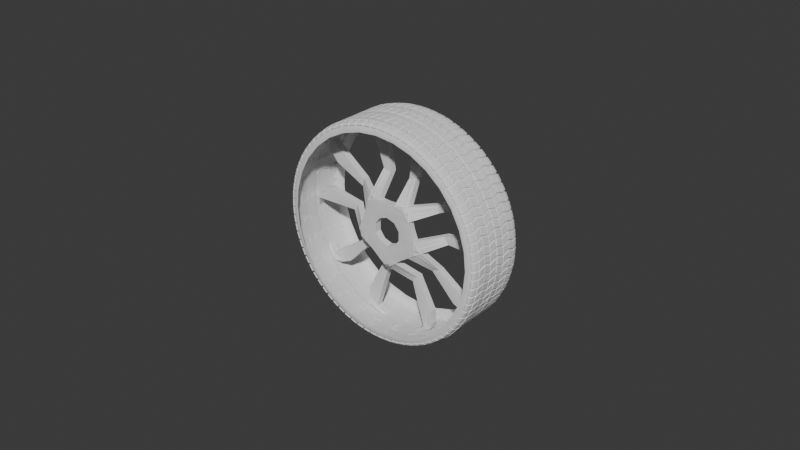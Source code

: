 # Source: wheel_rim.blend  (saved by Blender 4.0.36; exported with 4.5.12 LTS)
import bpy
from mathutils import Matrix  # noqa: F401  (used for matrix-valued properties, if any)

bpy.ops.wm.read_factory_settings(use_empty=True)
scene = bpy.context.scene
scene.name = 'Scene'

# ---- collections
col_collection = bpy.data.collections.new('Collection'); scene.collection.children.link(col_collection)

# ---- world
world_world = bpy.data.worlds.new('World'); scene.world = world_world
world_world.use_nodes = True; world_world.node_tree.nodes.clear()
_N = world_world.node_tree.nodes; _L = world_world.node_tree.links
n0 = _N.new('ShaderNodeOutputWorld'); n0.name = 'World Output'; n0.location = (300, 300)
n1 = _N.new('ShaderNodeBackground'); n1.name = 'Background'; n1.location = (10, 300)
n1.inputs[0].default_value = (0.05088, 0.05088, 0.05088, 1.0)
_L.new(n1.outputs[0], n0.inputs[0])
n0.is_active_output = True
world_world.color = (0.05088, 0.05088, 0.05088)
world_world.use_sun_shadow = False
world_world.sun_shadow_jitter_overblur = 0.0

# ---- meshes
me_plane = bpy.data.meshes.new('Plane')
me_plane.from_pydata([(0.03783, -0.1043, 0.0), (0.3732, -0.0337, 0.0), (0.03783, 0.1043, 0.0), (0.3732, 0.1749, 0.0), (0.3937, -0.0337, 0.0), (0.3937, 0.1749, 0.0), (0.7333, -0.1033, 0.0), (0.7333, 0.1052, 0.0), (0.7466, -0.1033, 0.0), (0.7466, 0.1052, 0.0), (0.9851, -0.0461, 0.0), (0.9851, 0.1625, 0.0), (1.032, -0.0461, 0.0), (1.032, 0.1625, 0.0), (1.045, -0.0461, -0.01804), (1.045, 0.1625, -0.01804), (1.281, -0.05076, -0.08924), (1.281, 0.1578, -0.08924), (1.238, -0.0461, -0.0461), (1.064, -0.0461, -0.01821), (1.185, -0.0461, -0.03249), (1.122, -0.0461, -0.02228), (1.064, 0.1625, -0.01821), (1.238, 0.1625, -0.0461), (1.122, 0.1625, -0.02228), (1.185, 0.1625, -0.03249)], [], [(0, 1, 3, 2), (5, 4, 6, 7), (9, 8, 10, 11), (11, 10, 12, 13), (15, 14, 19, 22), (18, 23, 25, 20), (20, 25, 24, 21), (21, 24, 22, 19), (23, 18, 16, 17)])
_uv = me_plane.uv_layers.new(name='UVMap')
_uv.uv.foreach_set('vector', [0.0, 0.0, 1.0, 0.0, 1.0, 1.0, 0.0, 1.0, 0.0, 0.0, 0.0, 0.0, 0.0, 0.0, 0.0, 0.0, 0.0, 0.0, 0.0, 0.0, 0.0, 0.0, 0.0, 0.0, 0.0, 0.0, 0.0, 0.0, 0.0, 0.0, 0.0, 0.0, 0.0, 0.0, 0.0, 0.0, 0.0, 0.0, 0.0, 0.0, 0.0, 0.0, 0.0, 0.0, 0.0, 0.0, 0.0, 0.0, 0.0, 0.0, 0.0, 0.0, 0.0, 0.0, 0.0, 0.0, 0.0, 0.0, 0.0, 0.0, 0.0, 0.0, 0.0, 0.0, 0.0, 0.0, 0.0, 0.0, 0.0, 0.0, 0.0, 0.0])
_ca = me_plane.color_attributes.new('Attribute', 'BYTE_COLOR', 'CORNER')
_ca.data.foreach_set('color', [1.0, 1.0, 1.0, 1.0, 1.0, 1.0, 1.0, 1.0, 1.0, 1.0, 1.0, 1.0, 1.0, 1.0, 1.0, 1.0, 1.0, 1.0, 1.0, 1.0, 1.0, 1.0, 1.0, 1.0, 1.0, 1.0, 1.0, 1.0, 1.0, 1.0, 1.0, 1.0, 1.0, 1.0, 1.0, 1.0, 1.0, 1.0, 1.0, 1.0, 1.0, 1.0, 1.0, 1.0, 1.0, 1.0, 1.0, 1.0, 1.0, 1.0, 1.0, 1.0, 1.0, 1.0, 1.0, 1.0, 1.0, 1.0, 1.0, 1.0, 1.0, 1.0, 1.0, 1.0, 1.0, 1.0, 1.0, 1.0, 1.0, 1.0, 1.0, 1.0, 1.0, 1.0, 1.0, 1.0, 1.0, 1.0, 1.0, 1.0, 1.0, 1.0, 1.0, 1.0, 1.0, 1.0, 1.0, 1.0, 1.0, 1.0, 1.0, 1.0, 1.0, 1.0, 1.0, 1.0, 1.0, 1.0, 1.0, 1.0, 1.0, 1.0, 1.0, 1.0, 1.0, 1.0, 1.0, 1.0, 1.0, 1.0, 1.0, 1.0, 1.0, 1.0, 1.0, 1.0, 1.0, 1.0, 1.0, 1.0, 1.0, 1.0, 1.0, 1.0, 1.0, 1.0, 1.0, 1.0, 1.0, 1.0, 1.0, 1.0, 1.0, 1.0, 1.0, 1.0, 1.0, 1.0, 1.0, 1.0, 1.0, 1.0, 1.0, 1.0])
me_plane.update()
me_circle = bpy.data.meshes.new('Circle')
me_circle.from_pydata([(-0.3402, 0.9898, 1.239e-10), (-0.3402, 0.9708, 0.1931), (-0.3402, 0.9144, 0.3788), (-0.3402, 0.823, 0.5499), (-0.3402, 0.6999, 0.6999), (-0.3402, 0.5499, 0.823), (-0.3402, 0.3788, 0.9144), (-0.3402, 0.1931, 0.9708), (-0.3402, 1.524e-10, 0.9898), (-0.3402, -0.1931, 0.9708), (-0.3402, -0.3788, 0.9144), (-0.3402, -0.5499, 0.823), (-0.3402, -0.6999, 0.6999), (-0.3402, -0.823, 0.5499), (-0.3402, -0.9144, 0.3788), (-0.3402, -0.9708, 0.1931), (-0.3402, -0.9898, 1.239e-10), (-0.3402, -0.9708, -0.1931), (-0.3402, -0.9144, -0.3788), (-0.3402, -0.823, -0.5499), (-0.3402, -0.6999, -0.6999), (-0.3402, -0.5499, -0.823), (-0.3402, -0.3788, -0.9144), (-0.3402, -0.1931, -0.9708), (-0.3402, 1.524e-10, -0.9898), (-0.3402, 0.1931, -0.9708), (-0.3402, 0.3788, -0.9144), (-0.3402, 0.5499, -0.823), (-0.3402, 0.6999, -0.6999), (-0.3402, 0.823, -0.5499), (-0.3402, 0.9144, -0.3788), (-0.3402, 0.9708, -0.1931), (0.002324, 0.9898, 1.239e-10), (0.002324, 0.9708, 0.1931), (0.002324, 0.9144, 0.3788), (0.002324, 0.823, 0.5499), (0.002324, 0.6999, 0.6999), (0.002324, 0.5499, 0.823), (0.002324, 0.3788, 0.9144), (0.002324, 0.1931, 0.9708), (0.002324, 1.524e-10, 0.9898), (0.002324, -0.1931, 0.9708), (0.002324, -0.3788, 0.9144), (0.002324, -0.5499, 0.823), (0.002324, -0.6999, 0.6999), (0.002324, -0.823, 0.5499), (0.002324, -0.9144, 0.3788), (0.002324, -0.9708, 0.1931), (0.002324, -0.9898, 1.239e-10), (0.002324, -0.9708, -0.1931), (0.002324, -0.9144, -0.3788), (0.002324, -0.823, -0.5499), (0.002324, -0.6999, -0.6999), (0.002324, -0.5499, -0.823), (0.002324, -0.3788, -0.9144), (0.002324, -0.1931, -0.9708), (0.002324, 1.524e-10, -0.9898), (0.002324, 0.1931, -0.9708), (0.002324, 0.3788, -0.9144), (0.002324, 0.5499, -0.823), (0.002324, 0.6999, -0.6999), (0.002324, 0.823, -0.5499), (0.002324, 0.9144, -0.3788), (0.002324, 0.9708, -0.1931), (-0.388, 0.9079, 8.843e-10), (-0.388, 0.8904, 0.1771), (-0.388, 0.8388, 0.3474), (-0.388, 0.7549, 0.5044), (-0.388, 0.642, 0.642), (-0.388, 0.5044, 0.7549), (-0.388, 0.3474, 0.8388), (-0.388, 0.1771, 0.8904), (-0.388, -9.391e-10, 0.9079), (-0.388, -0.1771, 0.8904), (-0.388, -0.3474, 0.8388), (-0.388, -0.5044, 0.7549), (-0.388, -0.642, 0.642), (-0.388, -0.7549, 0.5044), (-0.388, -0.8388, 0.3474), (-0.388, -0.8904, 0.1771), (-0.388, -0.9079, 8.843e-10), (-0.388, -0.8904, -0.1771), (-0.388, -0.8388, -0.3474), (-0.388, -0.7549, -0.5044), (-0.388, -0.642, -0.642), (-0.388, -0.5044, -0.7549), (-0.388, -0.3474, -0.8388), (-0.388, -0.1771, -0.8904), (-0.388, -9.391e-10, -0.9079), (-0.388, 0.1771, -0.8904), (-0.388, 0.3474, -0.8388), (-0.388, 0.5044, -0.7549), (-0.388, 0.642, -0.642), (-0.388, 0.7549, -0.5044), (-0.388, 0.8388, -0.3474), (-0.388, 0.8904, -0.1771), (-0.3875, 0.3519, 0.8496), (-0.3503, 0.3764, 0.9086), (-0.3842, 0.3587, 0.8659), (-0.3759, 0.3657, 0.8829), (-0.364, 0.3719, 0.8979), (-0.3503, 0.5464, 0.8178), (-0.3875, 0.5109, 0.7646), (-0.364, 0.5399, 0.8081), (-0.3759, 0.5309, 0.7946), (-0.3842, 0.5207, 0.7793), (-0.3875, -0.6502, -0.6502), (-0.3503, -0.6954, -0.6954), (-0.3842, -0.6628, -0.6628), (-0.3759, -0.6757, -0.6757), (-0.364, -0.6872, -0.6872), (-0.3503, -0.8178, -0.5464), (-0.3875, -0.7646, -0.5109), (-0.364, -0.8081, -0.5399), (-0.3759, -0.7946, -0.5309), (-0.3842, -0.7793, -0.5207), (-0.3875, 0.1794, 0.9019), (-0.3503, 0.1919, 0.9646), (-0.3842, 0.1829, 0.9193), (-0.3759, 0.1864, 0.9373), (-0.364, 0.1896, 0.9532), (-0.3875, -0.5109, -0.7646), (-0.3503, -0.5464, -0.8178), (-0.3842, -0.5207, -0.7793), (-0.3759, -0.5309, -0.7946), (-0.364, -0.5399, -0.8081), (-0.3875, -8.197e-10, 0.9196), (-0.3503, 3.157e-11, 0.9835), (-0.3842, -6.257e-10, 0.9373), (-0.3759, -4.075e-10, 0.9557), (-0.364, -1.601e-10, 0.9719), (-0.3875, -0.3519, -0.8496), (-0.3503, -0.3764, -0.9086), (-0.3842, -0.3587, -0.8659), (-0.3759, -0.3657, -0.8829), (-0.364, -0.3719, -0.8979), (-0.3875, -0.1794, 0.9019), (-0.3503, -0.1919, 0.9646), (-0.3842, -0.1829, 0.9193), (-0.3759, -0.1864, 0.9373), (-0.364, -0.1896, 0.9532), (-0.3875, -0.1794, -0.9019), (-0.3503, -0.1919, -0.9646), (-0.3842, -0.1829, -0.9193), (-0.3759, -0.1864, -0.9373), (-0.364, -0.1896, -0.9532), (-0.3875, -0.3519, 0.8496), (-0.3503, -0.3764, 0.9086), (-0.3842, -0.3587, 0.8659), (-0.3759, -0.3657, 0.8829), (-0.364, -0.3719, 0.8979), (-0.3875, -8.197e-10, -0.9196), (-0.3503, 3.157e-11, -0.9835), (-0.3842, -6.257e-10, -0.9373), (-0.3759, -4.075e-10, -0.9557), (-0.364, -1.601e-10, -0.9719), (-0.3875, -0.5109, 0.7646), (-0.3503, -0.5464, 0.8178), (-0.3842, -0.5207, 0.7793), (-0.3759, -0.5309, 0.7946), (-0.364, -0.5399, 0.8081), (-0.3875, 0.1794, -0.9019), (-0.3503, 0.1919, -0.9646), (-0.3842, 0.1829, -0.9193), (-0.3759, 0.1864, -0.9373), (-0.364, 0.1896, -0.9532), (-0.3875, -0.6502, 0.6502), (-0.3503, -0.6954, 0.6954), (-0.3842, -0.6628, 0.6628), (-0.3759, -0.6757, 0.6757), (-0.364, -0.6872, 0.6872), (-0.3875, 0.3519, -0.8496), (-0.3503, 0.3764, -0.9086), (-0.3842, 0.3587, -0.8659), (-0.3759, 0.3657, -0.8829), (-0.364, 0.3719, -0.8979), (-0.3875, -0.7646, 0.5109), (-0.3503, -0.8178, 0.5464), (-0.3842, -0.7793, 0.5207), (-0.3759, -0.7946, 0.5309), (-0.364, -0.8081, 0.5399), (-0.3875, 0.5109, -0.7646), (-0.3503, 0.5464, -0.8178), (-0.3842, 0.5207, -0.7793), (-0.3759, 0.5309, -0.7946), (-0.364, 0.5399, -0.8081), (-0.3875, -0.8496, 0.3519), (-0.3503, -0.9086, 0.3764), (-0.3842, -0.8659, 0.3587), (-0.3759, -0.8829, 0.3657), (-0.364, -0.8979, 0.3719), (-0.3875, 0.9019, 0.1794), (-0.3503, 0.9646, 0.1919), (-0.3842, 0.9193, 0.1829), (-0.3759, 0.9373, 0.1864), (-0.364, 0.9532, 0.1896), (-0.3503, 0.9835, 2.147e-10), (-0.3875, 0.9196, 8.076e-10), (-0.364, 0.9719, 3.638e-10), (-0.3759, 0.9557, 5.239e-10), (-0.3842, 0.9373, 6.839e-10), (-0.3875, 0.6502, -0.6502), (-0.3503, 0.6954, -0.6954), (-0.3842, 0.6628, -0.6628), (-0.3759, 0.6757, -0.6757), (-0.364, 0.6872, -0.6872), (-0.3875, -0.9019, 0.1794), (-0.3503, -0.9646, 0.1919), (-0.3842, -0.9193, 0.1829), (-0.3759, -0.9373, 0.1864), (-0.364, -0.9532, 0.1896), (-0.3875, 0.8496, 0.3519), (-0.3503, 0.9086, 0.3764), (-0.3842, 0.8659, 0.3587), (-0.3759, 0.8829, 0.3657), (-0.364, 0.8979, 0.3719), (-0.3875, 0.7646, -0.5109), (-0.3503, 0.8178, -0.5464), (-0.3842, 0.7793, -0.5207), (-0.3759, 0.7946, -0.5309), (-0.364, 0.8081, -0.5399), (-0.3875, -0.9196, 8.076e-10), (-0.3503, -0.9835, 2.147e-10), (-0.3842, -0.9373, 6.839e-10), (-0.3759, -0.9557, 5.239e-10), (-0.364, -0.9719, 3.638e-10), (-0.3875, 0.7646, 0.5109), (-0.3503, 0.8178, 0.5464), (-0.3842, 0.7793, 0.5207), (-0.3759, 0.7946, 0.5309), (-0.364, 0.8081, 0.5399), (-0.3875, 0.8496, -0.3519), (-0.3503, 0.9086, -0.3764), (-0.3842, 0.8659, -0.3587), (-0.3759, 0.8829, -0.3657), (-0.364, 0.8979, -0.3719), (-0.3875, -0.9019, -0.1794), (-0.3503, -0.9646, -0.1919), (-0.3842, -0.9193, -0.1829), (-0.3759, -0.9373, -0.1864), (-0.364, -0.9532, -0.1896), (-0.3875, 0.6502, 0.6502), (-0.3503, 0.6954, 0.6954), (-0.3842, 0.6628, 0.6628), (-0.3759, 0.6757, 0.6757), (-0.364, 0.6872, 0.6872), (-0.3875, 0.9019, -0.1794), (-0.3503, 0.9646, -0.1919), (-0.3842, 0.9193, -0.1829), (-0.3759, 0.9373, -0.1864), (-0.364, 0.9532, -0.1896), (-0.3875, -0.8496, -0.3519), (-0.3503, -0.9086, -0.3764), (-0.3842, -0.8659, -0.3587), (-0.3759, -0.8829, -0.3657), (-0.364, -0.8979, -0.3719)], [], [(15, 14, 46, 47), (2, 1, 33, 34), (29, 28, 60, 61), (16, 15, 47, 48), (3, 2, 34, 35), (30, 29, 61, 62), (17, 16, 48, 49), (4, 3, 35, 36), (31, 30, 62, 63), (18, 17, 49, 50), (5, 4, 36, 37), (0, 31, 63, 32), (19, 18, 50, 51), (6, 5, 37, 38), (20, 19, 51, 52), (7, 6, 38, 39), (21, 20, 52, 53), (8, 7, 39, 40), (22, 21, 53, 54), (9, 8, 40, 41), (23, 22, 54, 55), (10, 9, 41, 42), (24, 23, 55, 56), (11, 10, 42, 43), (25, 24, 56, 57), (12, 11, 43, 44), (26, 25, 57, 58), (13, 12, 44, 45), (27, 26, 58, 59), (14, 13, 45, 46), (1, 0, 32, 33), (28, 27, 59, 60), (6, 7, 117, 97), (20, 21, 122, 107), (5, 6, 97, 101), (19, 20, 107, 111), (7, 8, 127, 117), (21, 22, 132, 122), (8, 9, 137, 127), (22, 23, 142, 132), (9, 10, 147, 137), (23, 24, 152, 142), (10, 11, 157, 147), (24, 25, 162, 152), (11, 12, 167, 157), (25, 26, 172, 162), (12, 13, 177, 167), (26, 27, 182, 172), (13, 14, 187, 177), (1, 2, 212, 192), (27, 28, 202, 182), (14, 15, 207, 187), (0, 1, 192, 196), (28, 29, 217, 202), (15, 16, 222, 207), (2, 3, 227, 212), (29, 30, 232, 217), (16, 17, 237, 222), (3, 4, 242, 227), (30, 31, 247, 232), (17, 18, 252, 237), (106, 121, 85, 84), (201, 216, 93, 92), (116, 126, 72, 71), (251, 112, 83, 82), (246, 197, 64, 95), (241, 102, 69, 68), (236, 251, 82, 81), (231, 246, 95, 94), (226, 241, 68, 67), (221, 236, 81, 80), (216, 231, 94, 93), (211, 226, 67, 66), (206, 221, 80, 79), (31, 0, 196, 247), (191, 211, 66, 65), (186, 206, 79, 78), (197, 191, 65, 64), (181, 201, 92, 91), (176, 186, 78, 77), (171, 181, 91, 90), (166, 176, 77, 76), (161, 171, 90, 89), (156, 166, 76, 75), (151, 161, 89, 88), (146, 156, 75, 74), (141, 151, 88, 87), (136, 146, 74, 73), (131, 141, 87, 86), (126, 136, 73, 72), (121, 131, 86, 85), (18, 19, 111, 252), (4, 5, 101, 242), (112, 106, 84, 83), (102, 96, 70, 69), (112, 251, 253, 115), (115, 253, 254, 114), (114, 254, 255, 113), (113, 255, 252, 111), (197, 246, 248, 200), (200, 248, 249, 199), (199, 249, 250, 198), (198, 250, 247, 196), (102, 241, 243, 105), (105, 243, 244, 104), (104, 244, 245, 103), (103, 245, 242, 101), (251, 236, 238, 253), (253, 238, 239, 254), (254, 239, 240, 255), (255, 240, 237, 252), (246, 231, 233, 248), (248, 233, 234, 249), (249, 234, 235, 250), (250, 235, 232, 247), (241, 226, 228, 243), (243, 228, 229, 244), (244, 229, 230, 245), (245, 230, 227, 242), (236, 221, 223, 238), (238, 223, 224, 239), (239, 224, 225, 240), (240, 225, 222, 237), (231, 216, 218, 233), (233, 218, 219, 234), (234, 219, 220, 235), (235, 220, 217, 232), (226, 211, 213, 228), (228, 213, 214, 229), (229, 214, 215, 230), (230, 215, 212, 227), (221, 206, 208, 223), (223, 208, 209, 224), (224, 209, 210, 225), (225, 210, 207, 222), (216, 201, 203, 218), (218, 203, 204, 219), (219, 204, 205, 220), (220, 205, 202, 217), (211, 191, 193, 213), (213, 193, 194, 214), (214, 194, 195, 215), (215, 195, 192, 212), (206, 186, 188, 208), (208, 188, 189, 209), (209, 189, 190, 210), (210, 190, 187, 207), (201, 181, 183, 203), (203, 183, 184, 204), (204, 184, 185, 205), (205, 185, 182, 202), (191, 197, 200, 193), (193, 200, 199, 194), (194, 199, 198, 195), (195, 198, 196, 192), (186, 176, 178, 188), (188, 178, 179, 189), (189, 179, 180, 190), (190, 180, 177, 187), (181, 171, 173, 183), (183, 173, 174, 184), (184, 174, 175, 185), (185, 175, 172, 182), (176, 166, 168, 178), (178, 168, 169, 179), (179, 169, 170, 180), (180, 170, 167, 177), (171, 161, 163, 173), (173, 163, 164, 174), (174, 164, 165, 175), (175, 165, 162, 172), (166, 156, 158, 168), (168, 158, 159, 169), (169, 159, 160, 170), (170, 160, 157, 167), (161, 151, 153, 163), (163, 153, 154, 164), (164, 154, 155, 165), (165, 155, 152, 162), (156, 146, 148, 158), (158, 148, 149, 159), (159, 149, 150, 160), (160, 150, 147, 157), (151, 141, 143, 153), (153, 143, 144, 154), (154, 144, 145, 155), (155, 145, 142, 152), (146, 136, 138, 148), (148, 138, 139, 149), (149, 139, 140, 150), (150, 140, 137, 147), (141, 131, 133, 143), (143, 133, 134, 144), (144, 134, 135, 145), (145, 135, 132, 142), (136, 126, 128, 138), (138, 128, 129, 139), (139, 129, 130, 140), (140, 130, 127, 137), (131, 121, 123, 133), (133, 123, 124, 134), (134, 124, 125, 135), (135, 125, 122, 132), (126, 116, 118, 128), (128, 118, 119, 129), (129, 119, 120, 130), (130, 120, 117, 127), (121, 106, 108, 123), (123, 108, 109, 124), (124, 109, 110, 125), (125, 110, 107, 122), (116, 96, 98, 118), (118, 98, 99, 119), (119, 99, 100, 120), (120, 100, 97, 117), (106, 112, 115, 108), (108, 115, 114, 109), (109, 114, 113, 110), (110, 113, 111, 107), (96, 102, 105, 98), (98, 105, 104, 99), (99, 104, 103, 100), (100, 103, 101, 97), (96, 116, 71, 70)])
me_circle.polygons.foreach_set('use_smooth', [True] * 224)
_uv = me_circle.uv_layers.new(name='UVMap')
_uv.uv.foreach_set('vector', [0.0, 0.0, 0.0, 0.0, 0.0, 0.0, 0.0, 0.0, 0.0, 0.0, 0.0, 0.0, 0.0, 0.0, 0.0, 0.0, 0.0, 0.0, 0.0, 0.0, 0.0, 0.0, 0.0, 0.0, 0.0, 0.0, 0.0, 0.0, 0.0, 0.0, 0.0, 0.0, 0.0, 0.0, 0.0, 0.0, 0.0, 0.0, 0.0, 0.0, 0.0, 0.0, 0.0, 0.0, 0.0, 0.0, 0.0, 0.0, 0.0, 0.0, 0.0, 0.0, 0.0, 0.0, 0.0, 0.0, 0.0, 0.0, 0.0, 0.0, 0.0, 0.0, 0.0, 0.0, 0.0, 0.0, 0.0, 0.0, 0.0, 0.0, 0.0, 0.0, 0.0, 0.0, 0.0, 0.0, 0.0, 0.0, 0.0, 0.0, 0.0, 0.0, 0.0, 0.0, 0.0, 0.0, 0.0, 0.0, 0.0, 0.0, 0.0, 0.0, 0.0, 0.0, 0.0, 0.0, 0.0, 0.0, 0.0, 0.0, 0.0, 0.0, 0.0, 0.0, 0.0, 0.0, 0.0, 0.0, 0.0, 0.0, 0.0, 0.0, 0.0, 0.0, 0.0, 0.0, 0.0, 0.0, 0.0, 0.0, 0.0, 0.0, 0.0, 0.0, 0.0, 0.0, 0.0, 0.0, 0.0, 0.0, 0.0, 0.0, 0.0, 0.0, 0.0, 0.0, 0.0, 0.0, 0.0, 0.0, 0.0, 0.0, 0.0, 0.0, 0.0, 0.0, 0.0, 0.0, 0.0, 0.0, 0.0, 0.0, 0.0, 0.0, 0.0, 0.0, 0.0, 0.0, 0.0, 0.0, 0.0, 0.0, 0.0, 0.0, 0.0, 0.0, 0.0, 0.0, 0.0, 0.0, 0.0, 0.0, 0.0, 0.0, 0.0, 0.0, 0.0, 0.0, 0.0, 0.0, 0.0, 0.0, 0.0, 0.0, 0.0, 0.0, 0.0, 0.0, 0.0, 0.0, 0.0, 0.0, 0.0, 0.0, 0.0, 0.0, 0.0, 0.0, 0.0, 0.0, 0.0, 0.0, 0.0, 0.0, 0.0, 0.0, 0.0, 0.0, 0.0, 0.0, 0.0, 0.0, 0.0, 0.0, 0.0, 0.0, 0.0, 0.0, 0.0, 0.0, 0.0, 0.0, 0.0, 0.0, 0.0, 0.0, 0.0, 0.0, 0.0, 0.0, 0.0, 0.0, 0.0, 0.0, 0.0, 0.0, 0.0, 0.0, 0.0, 0.0, 0.0, 0.0, 0.0, 0.0, 0.0, 0.0, 0.0, 0.0, 0.0, 0.0, 0.0, 0.0, 0.0, 0.0, 0.0, 0.0, 0.0, 0.0, 0.0, 0.0, 0.0, 0.0, 0.0, 0.0, 0.0, 0.0, 0.0, 0.0, 0.0, 0.0, 0.0, 0.0, 0.0, 0.0, 0.0, 0.0, 0.0, 0.0, 0.0, 0.0, 0.0, 0.0, 0.0, 0.0, 0.0, 0.0, 0.0, 0.0, 0.0, 0.0, 0.0, 0.0, 0.0, 0.0, 0.0, 0.0, 0.0, 0.0, 0.0, 0.0, 0.0, 0.0, 0.0, 0.0, 0.0, 0.0, 0.0, 0.0, 0.0, 0.0, 0.0, 0.0, 0.0, 0.0, 0.0, 0.0, 0.0, 0.0, 0.0, 0.0, 0.0, 0.0, 0.0, 0.0, 0.0, 0.0, 0.0, 0.0, 0.0, 0.0, 0.0, 0.0, 0.0, 0.0, 0.0, 0.0, 0.0, 0.0, 0.0, 0.0, 0.0, 0.0, 0.0, 0.0, 0.0, 0.0, 0.0, 0.0, 0.0, 0.0, 0.0, 0.0, 0.0, 0.0, 0.0, 0.0, 0.0, 0.0, 0.0, 0.0, 0.0, 0.0, 0.0, 0.0, 0.0, 0.0, 0.0, 0.0, 0.0, 0.0, 0.0, 0.0, 0.0, 0.0, 0.0, 0.0, 0.0, 0.0, 0.0, 0.0, 0.0, 0.0, 0.0, 0.0, 0.0, 0.0, 0.0, 0.0, 0.0, 0.0, 0.0, 0.0, 0.0, 0.0, 0.0, 0.0, 0.0, 0.0, 0.0, 0.0, 0.0, 0.0, 0.0, 0.0, 0.0, 0.0, 0.0, 0.0, 0.0, 0.0, 0.0, 0.0, 0.0, 0.0, 0.0, 0.0, 0.0, 0.0, 0.0, 0.0, 0.0, 0.0, 0.0, 0.0, 0.0, 0.0, 0.0, 0.0, 0.0, 0.0, 0.0, 0.0, 0.0, 0.0, 0.0, 0.0, 0.0, 0.0, 0.0, 0.0, 0.0, 0.0, 0.0, 0.0, 0.0, 0.0, 0.0, 0.0, 0.0, 0.0, 0.0, 0.0, 0.0, 0.0, 0.0, 0.0, 0.0, 0.0, 0.0, 0.0, 0.0, 0.0, 0.0, 0.0, 0.0, 0.0, 0.0, 0.0, 0.0, 0.0, 0.0, 0.0, 0.0, 0.0, 0.0, 0.0, 0.0, 0.0, 0.0, 0.0, 0.0, 0.0, 0.0, 0.0, 0.0, 0.0, 0.0, 0.0, 0.0, 0.0, 0.0, 0.0, 0.0, 0.0, 0.0, 0.0, 0.0, 0.0, 0.0, 0.0, 0.0, 0.0, 0.0, 0.0, 0.0, 0.0, 0.0, 0.0, 0.0, 0.0, 0.0, 0.0, 0.0, 0.0, 0.0, 0.0, 0.0, 0.0, 0.0, 0.0, 0.0, 0.0, 0.0, 0.0, 0.0, 0.0, 0.0, 0.0, 0.0, 0.0, 0.0, 0.0, 0.0, 0.0, 0.0, 0.0, 0.0, 0.0, 0.0, 0.0, 0.0, 0.0, 0.0, 0.0, 0.0, 0.0, 0.0, 0.0, 0.0, 0.0, 0.0, 0.0, 0.0, 0.0, 0.0, 0.0, 0.0, 0.0, 0.0, 0.0, 0.0, 0.0, 0.0, 0.0, 0.0, 0.0, 0.0, 0.0, 0.0, 0.0, 0.0, 0.0, 0.0, 0.0, 0.0, 0.0, 0.0, 0.0, 0.0, 0.0, 0.0, 0.0, 0.0, 0.0, 0.0, 0.0, 0.0, 0.0, 0.0, 0.0, 0.0, 0.0, 0.0, 0.0, 0.0, 0.0, 0.0, 0.0, 0.0, 0.0, 0.0, 0.0, 0.0, 0.0, 0.0, 0.0, 0.0, 0.0, 0.0, 0.0, 0.0, 0.0, 0.0, 0.0, 0.0, 0.0, 0.0, 0.0, 0.0, 0.0, 0.0, 0.0, 0.0, 0.0, 0.0, 0.0, 0.0, 0.0, 0.0, 0.0, 0.0, 0.0, 0.0, 0.0, 0.0, 0.0, 0.0, 0.0, 0.0, 0.0, 0.0, 0.0, 0.0, 0.0, 0.0, 0.0, 0.0, 0.0, 0.0, 0.0, 0.0, 0.0, 0.0, 0.0, 0.0, 0.0, 0.0, 0.0, 0.0, 0.0, 0.0, 0.0, 0.0, 0.0, 0.0, 0.0, 0.0, 0.0, 0.0, 0.0, 0.0, 0.0, 0.0, 0.0, 0.0, 0.0, 0.0, 0.0, 0.0, 0.0, 0.0, 0.0, 0.0, 0.0, 0.0, 0.0, 0.0, 0.0, 0.0, 0.0, 0.0, 0.0, 0.0, 0.0, 0.0, 0.0, 0.0, 0.0, 0.0, 0.0, 0.0, 0.0, 0.0, 0.0, 0.0, 0.0, 0.0, 0.0, 0.0, 0.0, 0.0, 0.0, 0.0, 0.0, 0.0, 0.0, 0.0, 0.0, 0.0, 0.0, 0.0, 0.0, 0.0, 0.0, 0.0, 0.0, 0.0, 0.0, 0.0, 0.0, 0.0, 0.0, 0.0, 0.0, 0.0, 0.0, 0.0, 0.0, 0.0, 0.0, 0.0, 0.0, 0.0, 0.0, 0.0, 0.0, 0.0, 0.0, 0.0, 0.0, 0.0, 0.0, 0.0, 0.0, 0.0, 0.0, 0.0, 0.0, 0.0, 0.0, 0.0, 0.0, 0.0, 0.0, 0.0, 0.0, 0.0, 0.0, 0.0, 0.0, 0.0, 0.0, 0.0, 0.0, 0.0, 0.0, 0.0, 0.0, 0.0, 0.0, 0.0, 0.0, 0.0, 0.0, 0.0, 0.0, 0.0, 0.0, 0.0, 0.0, 0.0, 0.0, 0.0, 0.0, 0.0, 0.0, 0.0, 0.0, 0.0, 0.0, 0.0, 0.0, 0.0, 0.0, 0.0, 0.0, 0.0, 0.0, 0.0, 0.0, 0.0, 0.0, 0.0, 0.0, 0.0, 0.0, 0.0, 0.0, 0.0, 0.0, 0.0, 0.0, 0.0, 0.0, 0.0, 0.0, 0.0, 0.0, 0.0, 0.0, 0.0, 0.0, 0.0, 0.0, 0.0, 0.0, 0.0, 0.0, 0.0, 0.0, 0.0, 0.0, 0.0, 0.0, 0.0, 0.0, 0.0, 0.0, 0.0, 0.0, 0.0, 0.0, 0.0, 0.0, 0.0, 0.0, 0.0, 0.0, 0.0, 0.0, 0.0, 0.0, 0.0, 0.0, 0.0, 0.0, 0.0, 0.0, 0.0, 0.0, 0.0, 0.0, 0.0, 0.0, 0.0, 0.0, 0.0, 0.0, 0.0, 0.0, 0.0, 0.0, 0.0, 0.0, 0.0, 0.0, 0.0, 0.0, 0.0, 0.0, 0.0, 0.0, 0.0, 0.0, 0.0, 0.0, 0.0, 0.0, 0.0, 0.0, 0.0, 0.0, 0.0, 0.0, 0.0, 0.0, 0.0, 0.0, 0.0, 0.0, 0.0, 0.0, 0.0, 0.0, 0.0, 0.0, 0.0, 0.0, 0.0, 0.0, 0.0, 0.0, 0.0, 0.0, 0.0, 0.0, 0.0, 0.0, 0.0, 0.0, 0.0, 0.0, 0.0, 0.0, 0.0, 0.0, 0.0, 0.0, 0.0, 0.0, 0.0, 0.0, 0.0, 0.0, 0.0, 0.0, 0.0, 0.0, 0.0, 0.0, 0.0, 0.0, 0.0, 0.0, 0.0, 0.0, 0.0, 0.0, 0.0, 0.0, 0.0, 0.0, 0.0, 0.0, 0.0, 0.0, 0.0, 0.0, 0.0, 0.0, 0.0, 0.0, 0.0, 0.0, 0.0, 0.0, 0.0, 0.0, 0.0, 0.0, 0.0, 0.0, 0.0, 0.0, 0.0, 0.0, 0.0, 0.0, 0.0, 0.0, 0.0, 0.0, 0.0, 0.0, 0.0, 0.0, 0.0, 0.0, 0.0, 0.0, 0.0, 0.0, 0.0, 0.0, 0.0, 0.0, 0.0, 0.0, 0.0, 0.0, 0.0, 0.0, 0.0, 0.0, 0.0, 0.0, 0.0, 0.0, 0.0, 0.0, 0.0, 0.0, 0.0, 0.0, 0.0, 0.0, 0.0, 0.0, 0.0, 0.0, 0.0, 0.0, 0.0, 0.0, 0.0, 0.0, 0.0, 0.0, 0.0, 0.0, 0.0, 0.0, 0.0, 0.0, 0.0, 0.0, 0.0, 0.0, 0.0, 0.0, 0.0, 0.0, 0.0, 0.0, 0.0, 0.0, 0.0, 0.0, 0.0, 0.0, 0.0, 0.0, 0.0, 0.0, 0.0, 0.0, 0.0, 0.0, 0.0, 0.0, 0.0, 0.0, 0.0, 0.0, 0.0, 0.0, 0.0, 0.0, 0.0, 0.0, 0.0, 0.0, 0.0, 0.0, 0.0, 0.0, 0.0, 0.0, 0.0, 0.0, 0.0, 0.0, 0.0, 0.0, 0.0, 0.0, 0.0, 0.0, 0.0, 0.0, 0.0, 0.0, 0.0, 0.0, 0.0, 0.0, 0.0, 0.0, 0.0, 0.0, 0.0, 0.0, 0.0, 0.0, 0.0, 0.0, 0.0, 0.0, 0.0, 0.0, 0.0, 0.0, 0.0, 0.0, 0.0, 0.0, 0.0, 0.0, 0.0, 0.0, 0.0, 0.0, 0.0, 0.0, 0.0, 0.0, 0.0, 0.0, 0.0, 0.0, 0.0, 0.0, 0.0, 0.0, 0.0, 0.0, 0.0, 0.0, 0.0, 0.0, 0.0, 0.0, 0.0, 0.0, 0.0, 0.0, 0.0, 0.0, 0.0, 0.0, 0.0, 0.0, 0.0, 0.0, 0.0, 0.0, 0.0, 0.0, 0.0, 0.0, 0.0, 0.0, 0.0, 0.0, 0.0, 0.0, 0.0, 0.0, 0.0, 0.0, 0.0, 0.0, 0.0, 0.0, 0.0, 0.0, 0.0, 0.0, 0.0, 0.0, 0.0, 0.0, 0.0, 0.0, 0.0, 0.0, 0.0, 0.0, 0.0, 0.0, 0.0, 0.0, 0.0, 0.0, 0.0, 0.0, 0.0, 0.0, 0.0, 0.0, 0.0, 0.0, 0.0, 0.0, 0.0, 0.0, 0.0, 0.0, 0.0, 0.0, 0.0, 0.0, 0.0, 0.0, 0.0, 0.0, 0.0, 0.0, 0.0, 0.0, 0.0, 0.0, 0.0, 0.0, 0.0, 0.0, 0.0, 0.0, 0.0, 0.0, 0.0, 0.0, 0.0, 0.0, 0.0, 0.0, 0.0, 0.0, 0.0, 0.0, 0.0, 0.0, 0.0, 0.0, 0.0, 0.0, 0.0, 0.0, 0.0, 0.0, 0.0, 0.0, 0.0, 0.0, 0.0, 0.0, 0.0, 0.0, 0.0, 0.0, 0.0, 0.0, 0.0, 0.0, 0.0, 0.0, 0.0, 0.0, 0.0, 0.0, 0.0, 0.0, 0.0, 0.0, 0.0, 0.0, 0.0, 0.0, 0.0, 0.0, 0.0, 0.0, 0.0, 0.0, 0.0, 0.0, 0.0, 0.0, 0.0, 0.0, 0.0, 0.0, 0.0, 0.0, 0.0, 0.0, 0.0, 0.0, 0.0, 0.0, 0.0, 0.0, 0.0, 0.0, 0.0, 0.0, 0.0, 0.0, 0.0, 0.0, 0.0, 0.0, 0.0, 0.0, 0.0, 0.0, 0.0, 0.0, 0.0, 0.0, 0.0, 0.0, 0.0, 0.0, 0.0, 0.0, 0.0, 0.0, 0.0, 0.0, 0.0, 0.0, 0.0, 0.0, 0.0, 0.0, 0.0, 0.0, 0.0, 0.0, 0.0, 0.0, 0.0, 0.0, 0.0, 0.0, 0.0, 0.0, 0.0, 0.0, 0.0, 0.0, 0.0, 0.0, 0.0, 0.0, 0.0, 0.0, 0.0, 0.0, 0.0, 0.0, 0.0, 0.0, 0.0, 0.0, 0.0, 0.0, 0.0, 0.0, 0.0, 0.0, 0.0, 0.0, 0.0, 0.0, 0.0, 0.0, 0.0, 0.0, 0.0, 0.0, 0.0, 0.0, 0.0, 0.0, 0.0, 0.0, 0.0, 0.0, 0.0, 0.0, 0.0, 0.0, 0.0, 0.0, 0.0, 0.0, 0.0, 0.0, 0.0, 0.0, 0.0, 0.0, 0.0, 0.0, 0.0, 0.0, 0.0, 0.0, 0.0, 0.0, 0.0, 0.0, 0.0, 0.0, 0.0, 0.0, 0.0, 0.0, 0.0, 0.0, 0.0, 0.0, 0.0, 0.0, 0.0, 0.0, 0.0, 0.0, 0.0, 0.0, 0.0, 0.0, 0.0, 0.0, 0.0, 0.0, 0.0, 0.0, 0.0, 0.0, 0.0, 0.0, 0.0, 0.0, 0.0, 0.0, 0.0, 0.0, 0.0, 0.0, 0.0, 0.0, 0.0, 0.0, 0.0, 0.0, 0.0, 0.0, 0.0, 0.0, 0.0, 0.0, 0.0, 0.0, 0.0, 0.0, 0.0, 0.0, 0.0, 0.0, 0.0, 0.0, 0.0, 0.0, 0.0, 0.0, 0.0, 0.0, 0.0, 0.0, 0.0, 0.0, 0.0, 0.0, 0.0, 0.0, 0.0, 0.0, 0.0, 0.0, 0.0, 0.0, 0.0, 0.0, 0.0, 0.0, 0.0, 0.0, 0.0, 0.0, 0.0, 0.0, 0.0, 0.0, 0.0, 0.0, 0.0, 0.0, 0.0, 0.0, 0.0, 0.0, 0.0, 0.0, 0.0, 0.0, 0.0, 0.0, 0.0, 0.0, 0.0, 0.0, 0.0, 0.0, 0.0, 0.0, 0.0, 0.0, 0.0, 0.0, 0.0, 0.0, 0.0, 0.0, 0.0, 0.0, 0.0, 0.0, 0.0, 0.0, 0.0, 0.0, 0.0, 0.0, 0.0, 0.0, 0.0, 0.0, 0.0, 0.0, 0.0, 0.0, 0.0, 0.0, 0.0, 0.0, 0.0, 0.0, 0.0, 0.0, 0.0, 0.0, 0.0, 0.0, 0.0, 0.0, 0.0, 0.0, 0.0, 0.0, 0.0, 0.0, 0.0, 0.0, 0.0, 0.0, 0.0, 0.0, 0.0, 0.0, 0.0, 0.0, 0.0, 0.0, 0.0, 0.0, 0.0, 0.0, 0.0, 0.0, 0.0, 0.0, 0.0, 0.0, 0.0, 0.0, 0.0, 0.0, 0.0, 0.0, 0.0, 0.0, 0.0, 0.0, 0.0, 0.0, 0.0, 0.0, 0.0, 0.0, 0.0, 0.0, 0.0, 0.0, 0.0, 0.0, 0.0, 0.0, 0.0, 0.0, 0.0, 0.0, 0.0, 0.0, 0.0, 0.0, 0.0, 0.0, 0.0, 0.0, 0.0, 0.0, 0.0, 0.0, 0.0, 0.0, 0.0, 0.0, 0.0, 0.0, 0.0, 0.0, 0.0, 0.0, 0.0, 0.0, 0.0, 0.0, 0.0, 0.0, 0.0, 0.0, 0.0, 0.0, 0.0, 0.0, 0.0, 0.0, 0.0, 0.0, 0.0, 0.0, 0.0, 0.0, 0.0, 0.0, 0.0, 0.0, 0.0, 0.0, 0.0, 0.0, 0.0, 0.0, 0.0, 0.0, 0.0, 0.0, 0.0, 0.0, 0.0, 0.0, 0.0, 0.0, 0.0, 0.0, 0.0, 0.0, 0.0, 0.0, 0.0, 0.0, 0.0, 0.0, 0.0, 0.0, 0.0, 0.0, 0.0, 0.0, 0.0, 0.0, 0.0, 0.0, 0.0, 0.0, 0.0, 0.0, 0.0, 0.0, 0.0, 0.0, 0.0, 0.0, 0.0, 0.0, 0.0, 0.0, 0.0, 0.0, 0.0, 0.0, 0.0, 0.0, 0.0, 0.0, 0.0, 0.0, 0.0, 0.0, 0.0, 0.0, 0.0, 0.0, 0.0, 0.0, 0.0, 0.0, 0.0, 0.0, 0.0, 0.0, 0.0, 0.0, 0.0, 0.0, 0.0, 0.0, 0.0, 0.0, 0.0, 0.0, 0.0, 0.0, 0.0, 0.0, 0.0, 0.0, 0.0, 0.0, 0.0, 0.0, 0.0, 0.0, 0.0, 0.0, 0.0, 0.0, 0.0, 0.0, 0.0, 0.0, 0.0, 0.0, 0.0, 0.0, 0.0, 0.0, 0.0, 0.0])
me_circle.update()
me_plane_001 = bpy.data.meshes.new('Plane.001')
me_plane_001.from_pydata([(-0.2667, -0.1707, -0.0988), (-0.1276, -0.1707, -0.0988), (-0.2667, -0.1707, 0.04035), (-0.1276, -0.1707, 0.04035), (-0.2086, 1.11e-07, 0.8956), (-0.4016, 0.01717, 0.9183), (-0.4287, 0.0411, 0.9017), (-0.2583, -0.002161, 0.9352), (-0.3217, -0.06109, 0.9722), (-0.1826, -0.06109, 0.9722), (-0.1014, 5.368e-08, 0.4691), (-0.176, 5.606e-08, 0.4868), (-0.1471, 9.707e-08, 0.792), (-0.3179, 1.102e-07, 0.8899), (-0.2156, -0.1707, 0.2369), (-0.08548, -0.1735, 0.2732), (-0.2642, -0.107, -0.104), (-0.125, -0.107, -0.104), (-0.2642, -0.107, 0.03513), (-0.125, -0.107, 0.03513), (-0.206, 0.06369, 0.8904), (-0.3991, 0.08086, 0.9131), (-0.4261, 0.1048, 0.8965), (-0.2557, 0.06153, 0.93), (-0.09889, 0.06369, 0.4639), (-0.1735, 0.06369, 0.4816), (-0.1446, 0.06369, 0.7868), (-0.3154, 0.06369, 0.8846), (-0.213, -0.107, 0.2317), (-0.08292, -0.1098, 0.2679), (-0.2082, -0.1728, -0.1015), (-0.1749, -0.1728, -0.1015), (-0.1749, -0.1728, 0.03769), (-0.2083, -0.1728, 0.03769), (-0.3132, 0.001454, 0.9275), (-0.3346, 0.00434, 0.925), (-0.2919, 0.01114, 0.895), (-0.3135, 0.01518, 0.8956), (-0.1232, -0.002139, 0.4687), (-0.1596, -0.002139, 0.4773), (-0.2433, -0.002139, 0.8375), (-0.2025, -0.002139, 0.8141), (-0.164, -0.1742, 0.252), (-0.1282, -0.175, 0.262), (-0.1724, -0.1091, -0.1067), (-0.2057, -0.1091, -0.1067), (-0.2057, -0.1091, 0.03248), (-0.1723, -0.1091, 0.03248), (-0.332, 0.06803, 0.9198), (-0.3106, 0.06515, 0.9223), (-0.311, 0.07888, 0.8903), (-0.2893, 0.07484, 0.8897), (-0.1571, 0.06155, 0.4721), (-0.1206, 0.06155, 0.4635), (-0.2, 0.06155, 0.8089), (-0.2408, 0.06155, 0.8323), (-0.1257, -0.1113, 0.2568), (-0.1615, -0.1105, 0.2468)], [(9, 8)], [(2, 14, 42, 33), (14, 11, 39, 42), (7, 34, 49, 23), (38, 41, 12, 10), (44, 17, 19, 47), (6, 5, 35, 37), (16, 45, 46, 18), (28, 57, 52, 25), (27, 55, 50, 22), (25, 52, 55, 27), (22, 50, 48, 21), (36, 34, 7, 4), (1, 3, 19, 17), (11, 14, 28, 25), (3, 15, 29, 19), (15, 10, 24, 29), (5, 6, 22, 21), (13, 11, 25, 27), (12, 4, 20, 26), (4, 7, 23, 20), (10, 12, 26, 24), (14, 2, 18, 28), (2, 0, 16, 18), (6, 13, 27, 22), (0, 2, 33, 30), (31, 32, 3, 1), (13, 6, 37, 40), (47, 19, 29, 56), (56, 29, 24, 53), (53, 24, 26, 54), (51, 20, 23, 49), (54, 26, 20, 51), (18, 46, 57, 28), (32, 43, 15, 3), (43, 38, 10, 15), (11, 13, 40, 39), (35, 5, 21, 48), (41, 36, 4, 12), (0, 30, 45, 16), (31, 44, 45, 30), (35, 48, 49, 34), (47, 56, 57, 46), (53, 54, 55, 52), (56, 53, 52, 57), (51, 49, 48, 50), (54, 51, 50, 55), (44, 47, 46, 45), (43, 32, 33, 42), (41, 38, 39, 40), (38, 43, 42, 39), (34, 36, 37, 35), (36, 41, 40, 37), (32, 31, 30, 33), (31, 1, 17, 44)])
_uv = me_plane_001.uv_layers.new(name='UVMap')
_uv.uv.foreach_set('vector', [0.0, 1.0, 0.0, 1.0, 0.49, 1.0, 0.5075, 1.0, 0.0, 1.0, 0.0, 1.0, 0.3835, 1.0, 0.49, 1.0, 1.0, 1.0, 0.7023, 1.0, 0.7023, 1.0, 1.0, 1.0, 0.8718, 1.0, 0.7471, 1.0, 1.0, 1.0, 1.0, 1.0, 0.7472, 0.0, 1.0, 0.0, 1.0, 1.0, 0.7478, 1.0, 0.0, 1.0, 0.0, 1.0, 0.553, 1.0, 0.5785, 1.0, 0.0, 0.0, 0.5081, 0.0, 0.5075, 1.0, 0.0, 1.0, 0.0, 1.0, 0.49, 1.0, 0.3835, 1.0, 0.0, 1.0, 0.0, 1.0, 0.5082, 1.0, 0.5785, 1.0, 0.0, 1.0, 0.0, 1.0, 0.3835, 1.0, 0.5082, 1.0, 0.0, 1.0, 0.0, 1.0, 0.5785, 1.0, 0.553, 1.0, 0.0, 1.0, 0.6768, 1.0, 0.7023, 1.0, 1.0, 1.0, 1.0, 1.0, 1.0, 0.0, 1.0, 1.0, 1.0, 1.0, 1.0, 0.0, 0.0, 1.0, 0.0, 1.0, 0.0, 1.0, 0.0, 1.0, 1.0, 1.0, 1.0, 1.0, 1.0, 1.0, 1.0, 1.0, 1.0, 1.0, 1.0, 1.0, 1.0, 1.0, 1.0, 1.0, 0.0, 1.0, 0.0, 1.0, 0.0, 1.0, 0.0, 1.0, 0.0, 1.0, 0.0, 1.0, 0.0, 1.0, 0.0, 1.0, 1.0, 1.0, 1.0, 1.0, 1.0, 1.0, 1.0, 1.0, 1.0, 1.0, 1.0, 1.0, 1.0, 1.0, 1.0, 1.0, 1.0, 1.0, 1.0, 1.0, 1.0, 1.0, 1.0, 1.0, 0.0, 1.0, 0.0, 1.0, 0.0, 1.0, 0.0, 1.0, 0.0, 1.0, 0.0, 0.0, 0.0, 0.0, 0.0, 1.0, 0.0, 1.0, 0.0, 1.0, 0.0, 1.0, 0.0, 1.0, 0.0, 0.0, 0.0, 1.0, 0.5075, 1.0, 0.5081, 0.0, 0.7472, 0.0, 0.7478, 1.0, 1.0, 1.0, 1.0, 0.0, 0.0, 1.0, 0.0, 1.0, 0.5785, 1.0, 0.5082, 1.0, 0.7478, 1.0, 1.0, 1.0, 1.0, 1.0, 0.7653, 1.0, 0.7653, 1.0, 1.0, 1.0, 1.0, 1.0, 0.8718, 1.0, 0.8718, 1.0, 1.0, 1.0, 1.0, 1.0, 0.7471, 1.0, 0.6768, 1.0, 1.0, 1.0, 1.0, 1.0, 0.7023, 1.0, 0.7471, 1.0, 1.0, 1.0, 1.0, 1.0, 0.6768, 1.0, 0.0, 1.0, 0.5075, 1.0, 0.49, 1.0, 0.0, 1.0, 0.7478, 1.0, 0.7653, 1.0, 1.0, 1.0, 1.0, 1.0, 0.7653, 1.0, 0.8718, 1.0, 1.0, 1.0, 1.0, 1.0, 0.0, 1.0, 0.0, 1.0, 0.5082, 1.0, 0.3835, 1.0, 0.553, 1.0, 0.0, 1.0, 0.0, 1.0, 0.553, 1.0, 0.7471, 1.0, 0.6768, 1.0, 1.0, 1.0, 1.0, 1.0, 0.0, 0.0, 0.5081, 0.0, 0.5081, 0.0, 0.0, 0.0, 0.7472, 0.0, 0.7472, 0.0, 0.5081, 0.0, 0.5081, 0.0, 0.553, 1.0, 0.553, 1.0, 0.7023, 1.0, 0.7023, 1.0, 0.7478, 1.0, 0.7653, 1.0, 0.49, 1.0, 0.5075, 1.0, 0.8718, 1.0, 0.7471, 1.0, 0.5082, 1.0, 0.3835, 1.0, 0.7653, 1.0, 0.8718, 1.0, 0.3835, 1.0, 0.49, 1.0, 0.6768, 1.0, 0.7023, 1.0, 0.553, 1.0, 0.5785, 1.0, 0.7471, 1.0, 0.6768, 1.0, 0.5785, 1.0, 0.5082, 1.0, 0.7472, 0.0, 0.7478, 1.0, 0.5075, 1.0, 0.5081, 0.0, 0.7653, 1.0, 0.7478, 1.0, 0.5075, 1.0, 0.49, 1.0, 0.7471, 1.0, 0.8718, 1.0, 0.3835, 1.0, 0.5082, 1.0, 0.8718, 1.0, 0.7653, 1.0, 0.49, 1.0, 0.3835, 1.0, 0.7023, 1.0, 0.6768, 1.0, 0.5785, 1.0, 0.553, 1.0, 0.6768, 1.0, 0.7471, 1.0, 0.5082, 1.0, 0.5785, 1.0, 0.7478, 1.0, 0.7472, 0.0, 0.5081, 0.0, 0.5075, 1.0, 0.7472, 0.0, 1.0, 0.0, 1.0, 0.0, 0.7472, 0.0])
me_plane_001.update()
me_circle_001 = bpy.data.meshes.new('Circle.001')
me_circle_001.from_pydata([(0.0, 1.0, 0.0), (-0.1951, 0.9808, 0.0), (-0.3827, 0.9239, 0.0), (-0.5556, 0.8315, 0.0), (-0.7071, 0.7071, 0.0), (-0.8315, 0.5556, 0.0), (-0.9239, 0.3827, 0.0), (-0.9808, 0.1951, 0.0), (-1.0, 0.0, 0.0), (-0.9808, -0.1951, 0.0), (-0.9239, -0.3827, 0.0), (-0.8315, -0.5556, 0.0), (-0.7071, -0.7071, 0.0), (-0.5556, -0.8315, 0.0), (-0.3827, -0.9239, 0.0), (-0.1951, -0.9808, 0.0), (0.0, -1.0, 0.0), (0.1951, -0.9808, 0.0), (0.3827, -0.9239, 0.0), (0.5556, -0.8315, 0.0), (0.7071, -0.7071, 0.0), (0.8315, -0.5556, 0.0), (0.9239, -0.3827, 0.0), (0.9808, -0.1951, 0.0), (1.0, 0.0, 0.0), (0.9808, 0.1951, 0.0), (0.9239, 0.3827, 0.0), (0.8315, 0.5556, 0.0), (0.7071, 0.7071, 0.0), (0.5556, 0.8315, 0.0), (0.3827, 0.9239, 0.0), (0.1951, 0.9808, 0.0)], [(1, 0), (2, 1), (3, 2), (4, 3), (5, 4), (6, 5), (7, 6), (8, 7), (9, 8), (10, 9), (11, 10), (12, 11), (13, 12), (14, 13), (15, 14), (16, 15), (17, 16), (18, 17), (19, 18), (20, 19), (21, 20), (22, 21), (23, 22), (24, 23), (25, 24), (26, 25), (27, 26), (28, 27), (29, 28), (30, 29), (31, 30), (0, 31)], [])
_uv = me_circle_001.uv_layers.new(name='UVMap')
_uv.uv.foreach_set('vector', [])
me_circle_001.update()
me_circle_002 = bpy.data.meshes.new('Circle.002')
me_circle_002.from_pydata([(0.0, 1.0, 0.0), (-0.1951, 0.9808, 0.0), (-0.3827, 0.9239, 0.0), (-0.5556, 0.8315, 0.0), (-0.7071, 0.7071, 0.0), (-0.8315, 0.5556, 0.0), (-0.9239, 0.3827, 0.0), (-0.9808, 0.1951, 0.0), (-1.0, 0.0, 0.0), (-0.9808, -0.1951, 0.0), (-0.9239, -0.3827, 0.0), (-0.8315, -0.5556, 0.0), (-0.7071, -0.7071, 0.0), (-0.5556, -0.8315, 0.0), (-0.3827, -0.9239, 0.0), (-0.1951, -0.9808, 0.0), (0.0, -1.0, 0.0), (0.1951, -0.9808, 0.0), (0.3827, -0.9239, 0.0), (0.5556, -0.8315, 0.0), (0.7071, -0.7071, 0.0), (0.8315, -0.5556, 0.0), (0.9239, -0.3827, 0.0), (0.9808, -0.1951, 0.0), (1.0, 0.0, 0.0), (0.9808, 0.1951, 0.0), (0.9239, 0.3827, 0.0), (0.8315, 0.5556, 0.0), (0.7071, 0.7071, 0.0), (0.5556, 0.8315, 0.0), (0.3827, 0.9239, 0.0), (0.1951, 0.9808, 0.0)], [(1, 0), (2, 1), (3, 2), (4, 3), (5, 4), (6, 5), (7, 6), (8, 7), (9, 8), (10, 9), (11, 10), (12, 11), (13, 12), (14, 13), (15, 14), (16, 15), (17, 16), (18, 17), (19, 18), (20, 19), (21, 20), (22, 21), (23, 22), (24, 23), (25, 24), (26, 25), (27, 26), (28, 27), (29, 28), (30, 29), (31, 30), (0, 31)], [])
_uv = me_circle_002.uv_layers.new(name='UVMap')
_uv.uv.foreach_set('vector', [])
me_circle_002.update()
me_circle_003 = bpy.data.meshes.new('Circle.003')
me_circle_003.from_pydata([(0.0, 1.0, 0.0), (-0.1951, 0.9808, 0.0), (-0.3827, 0.9239, 0.0), (-0.5556, 0.8315, 0.0), (-0.7071, 0.7071, 0.0), (-0.8315, 0.5556, 0.0), (-0.9239, 0.3827, 0.0), (-0.9808, 0.1951, 0.0), (-1.0, 0.0, 0.0), (-0.9808, -0.1951, 0.0), (-0.9239, -0.3827, 0.0), (-0.8315, -0.5556, 0.0), (-0.7071, -0.7071, 0.0), (-0.5556, -0.8315, 0.0), (-0.3827, -0.9239, 0.0), (-0.1951, -0.9808, 0.0), (0.0, -1.0, 0.0), (0.1951, -0.9808, 0.0), (0.3827, -0.9239, 0.0), (0.5556, -0.8315, 0.0), (0.7071, -0.7071, 0.0), (0.8315, -0.5556, 0.0), (0.9239, -0.3827, 0.0), (0.9808, -0.1951, 0.0), (1.0, 0.0, 0.0), (0.9808, 0.1951, 0.0), (0.9239, 0.3827, 0.0), (0.8315, 0.5556, 0.0), (0.7071, 0.7071, 0.0), (0.5556, 0.8315, 0.0), (0.3827, 0.9239, 0.0), (0.1951, 0.9808, 0.0)], [(1, 0), (2, 1), (3, 2), (4, 3), (5, 4), (6, 5), (7, 6), (8, 7), (9, 8), (10, 9), (11, 10), (12, 11), (13, 12), (14, 13), (15, 14), (16, 15), (17, 16), (18, 17), (19, 18), (20, 19), (21, 20), (22, 21), (23, 22), (24, 23), (25, 24), (26, 25), (27, 26), (28, 27), (29, 28), (30, 29), (31, 30), (0, 31)], [])
_uv = me_circle_003.uv_layers.new(name='UVMap')
_uv.uv.foreach_set('vector', [])
me_circle_003.update()

# ---- curves / text
cu_b_ziercircle = bpy.data.curves.new('BézierCircle', 'CURVE')
cu_b_ziercircle.dimensions = '3D'
_sp = cu_b_ziercircle.splines.new('BEZIER'); _sp.bezier_points.add(3)
_sp.bezier_points.foreach_set('co', [-1.0, 0.0, 0.0, 0.0, 1.0, 0.0, 1.0, 0.0, 0.0, 0.0, -1.0, 0.0])
_sp.bezier_points.foreach_set('handle_left', [-1.0, -0.5521, 0.0, -0.5521, 1.0, 0.0, 1.0, 0.5521, 0.0, 0.5521, -1.0, 0.0])
_sp.bezier_points.foreach_set('handle_right', [-1.0, 0.5521, 0.0, 0.5521, 1.0, 0.0, 1.0, -0.5521, 0.0, -0.5521, -1.0, 0.0])
for _p, _l, _r in zip(_sp.bezier_points, ['AUTO', 'AUTO', 'AUTO', 'AUTO'], ['AUTO', 'AUTO', 'AUTO', 'AUTO']): _p.handle_left_type = _l; _p.handle_right_type = _r
_sp.order_u = 0
_sp.order_v = 0
_sp.use_cyclic_u = True
cu_b_ziercircle.use_path = True
cu_b_ziercircle.fill_mode = 'FULL'

# ---- objects
ob_plane = bpy.data.objects.new('Plane', me_plane)
ob_b_ziercircle = bpy.data.objects.new('BézierCircle', cu_b_ziercircle)
ob_circle = bpy.data.objects.new('Circle', me_circle)
ob_plane_001 = bpy.data.objects.new('Plane.001', me_plane_001)
ob_empty = bpy.data.objects.new('Empty', None)
ob_circle_001 = bpy.data.objects.new('Circle.001', me_circle_001)
ob_circle_002 = bpy.data.objects.new('Circle.002', me_circle_002)
ob_circle_003 = bpy.data.objects.new('Circle.003', me_circle_003)

# ---- transforms, parenting, visibility, modifiers, constraints
ob_plane.location = (0.0, 0.0, 0.0)
ob_plane.rotation_euler = (0.0, -0.0, 1.571)
ob_plane.scale = (0.2285, 0.3203, 0.3203)
_m = ob_plane.modifiers.new('Mirror', 'MIRROR')
_m = ob_plane.modifiers.new('Array', 'ARRAY')
_m.count = 78
_m.relative_offset_displace = (0.0, 0.9, 0.0)
_m = ob_plane.modifiers.new('Curve', 'CURVE')
_m.object = ob_b_ziercircle
_m.deform_axis = 'NEG_Y'
_m = ob_plane.modifiers.new('Solidify', 'SOLIDIFY')
_m.thickness = -0.04
_m.use_rim_only = True
_m = ob_plane.modifiers.new('Bevel', 'BEVEL')
_m.width = 0.015
_m.width_pct = 0.015
_m.segments = 3
ob_b_ziercircle.location = (0.0, 0.0, 0.0)
ob_b_ziercircle.rotation_euler = (-1.571, 1.571, 0.0)
ob_b_ziercircle.scale = (1.0, 1.0, 0.7134)
ob_circle.location = (0.0, 0.0, 0.0)
ob_circle.rotation_euler = (0.0, -0.0, 1.571)
ob_circle.scale = (0.7844, 1.012, 1.012)
_m = ob_circle.modifiers.new('Mirror', 'MIRROR')
ob_plane_001.location = (0.0, 0.0, 0.0)
ob_plane_001.scale = (0.999, 0.999, 0.999)
_m = ob_plane_001.modifiers.new('Mirror', 'MIRROR')
_m = ob_plane_001.modifiers.new('Array', 'ARRAY')
_m.count = 5
_m.relative_offset_displace = (0.0, 0.0, 0.0)
_m.use_merge_vertices = True
_m.use_object_offset = True
_m.offset_object = ob_empty
ob_empty.location = (0.0, 0.0, 0.0)
ob_empty.rotation_euler = (3.004e-07, -1.257, -4.135e-07)
ob_empty.empty_display_type = 'CUBE'
ob_circle_001.location = (0.0, 0.3037, 0.0)
ob_circle_001.rotation_euler = (1.571, -0.0, 0.0)
ob_circle_001.scale = (0.9186, 0.9186, 0.9186)
ob_circle_002.location = (0.0, 0.2891, 0.0)
ob_circle_002.rotation_euler = (1.571, -0.0, 0.0)
ob_circle_002.scale = (0.9276, 0.9276, 0.9276)
ob_circle_003.location = (0.0, 0.2966, 0.0)
ob_circle_003.rotation_euler = (1.571, -0.0, 0.0)
ob_circle_003.scale = (0.929, 0.929, 0.929)

# ---- collection membership
col_collection.objects.link(ob_plane)
col_collection.objects.link(ob_b_ziercircle)
col_collection.objects.link(ob_circle)
col_collection.objects.link(ob_plane_001)
col_collection.objects.link(ob_empty)
col_collection.objects.link(ob_circle_001)
col_collection.objects.link(ob_circle_002)
col_collection.objects.link(ob_circle_003)

# ---- scene / render settings (as saved in the file)
scene.frame_start = 1; scene.frame_end = 250; scene.frame_set(1)
scene.render.engine = 'BLENDER_EEVEE_NEXT'
scene.cycles.sampling_pattern = 'TABULATED_SOBOL'
bpy.context.view_layer.update()

# ---- added for rendering (the .blend has no active camera and no usable light): camera, sun
cam_auto = bpy.data.cameras.new('AutoCamera')
cam_auto.lens = 50.0
cam_auto.sensor_width = 36.0
cam_auto.clip_end = 1000.0
ob_auto_camera = bpy.data.objects.new('AutoCamera', cam_auto)
scene.collection.objects.link(ob_auto_camera)
ob_auto_camera.location = (5.39779, -6.47735, 4.31823)
ob_auto_camera.rotation_euler = (1.09748, -7.21219e-08, 0.694738)
scene.camera = ob_auto_camera
light_auto_sun = bpy.data.lights.new('AutoSun', 'SUN')
light_auto_sun.energy = 3.0
light_auto_sun.angle = 0.0523599
ob_auto_sun = bpy.data.objects.new('AutoSun', light_auto_sun)
scene.collection.objects.link(ob_auto_sun)
ob_auto_sun.rotation_euler = (0.872665, 0.174533, 0.523599)
bpy.context.view_layer.update()

